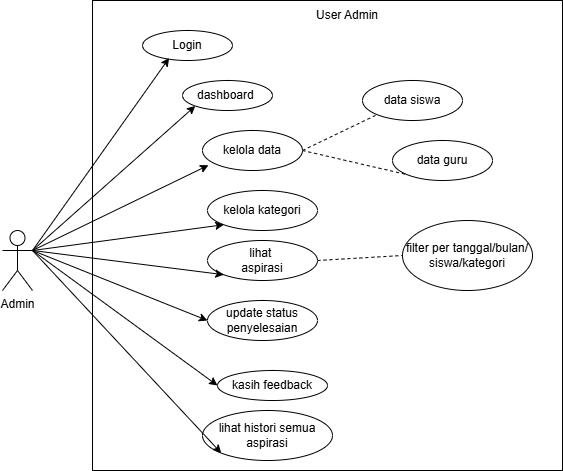

The diagram above was exported from draw.io. Its source (the exported page's mxGraphModel, read from the mxfile embedded in the PNG):
<mxGraphModel dx="860" dy="501" grid="1" gridSize="10" guides="1" tooltips="1" connect="1" arrows="1" fold="1" page="1" pageScale="1" pageWidth="850" pageHeight="1100" math="0" shadow="0">
  <root>
    <mxCell id="0" />
    <mxCell id="1" parent="0" />
    <mxCell id="O0TKokV0BNDcUs9XRD_M-1" parent="1" style="whiteSpace=wrap;html=1;aspect=fixed;" value="&lt;span style=&quot;color: rgba(0, 0, 0, 0); font-family: monospace; font-size: 0px; text-align: start; text-wrap-mode: nowrap;&quot;&gt;%3CmxGraphModel%3E%3Croot%3E%3CmxCell%20id%3D%220%22%2F%3E%3CmxCell%20id%3D%221%22%20parent%3D%220%22%2F%3E%3CmxCell%20id%3D%222%22%20value%3D%22%22%20style%3D%22endArrow%3Dclassic%3Bhtml%3D1%3Brounded%3D0%3BexitX%3D1%3BexitY%3D0.3333333333333333%3BexitDx%3D0%3BexitDy%3D0%3BexitPerimeter%3D0%3B%22%20edge%3D%221%22%20parent%3D%221%22%3E%3CmxGeometry%20width%3D%2250%22%20height%3D%2250%22%20relative%3D%221%22%20as%3D%22geometry%22%3E%3CmxPoint%20x%3D%2260%22%20y%3D%22260%22%20as%3D%22sourcePoint%22%2F%3E%3CmxPoint%20x%3D%22294%22%20y%3D%22108%22%20as%3D%22targetPoint%22%2F%3E%3CArray%20as%3D%22points%22%2F%3E%3C%2FmxGeometry%3E%3C%2FmxCell%3E%3C%2Froot%3E%3C%2FmxGraphModel%3E&lt;/span&gt;&lt;span style=&quot;color: rgba(0, 0, 0, 0); font-family: monospace; font-size: 0px; text-align: start; text-wrap-mode: nowrap;&quot;&gt;%3CmxGraphModel%3E%3Croot%3E%3CmxCell%20id%3D%220%22%2F%3E%3CmxCell%20id%3D%221%22%20parent%3D%220%22%2F%3E%3CmxCell%20id%3D%222%22%20value%3D%22%22%20style%3D%22endArrow%3Dclassic%3Bhtml%3D1%3Brounded%3D0%3BexitX%3D1%3BexitY%3D0.3333333333333333%3BexitDx%3D0%3BexitDy%3D0%3BexitPerimeter%3D0%3B%22%20edge%3D%221%22%20parent%3D%221%22%3E%3CmxGeometry%20width%3D%2250%22%20height%3D%2250%22%20relative%3D%221%22%20as%3D%22geometry%22%3E%3CmxPoint%20x%3D%2260%22%20y%3D%22260%22%20as%3D%22sourcePoint%22%2F%3E%3CmxPoint%20x%3D%22294%22%20y%3D%22108%22%20as%3D%22targetPoint%22%2F%3E%3CArray%20as%3D%22points%22%2F%3E%3C%2FmxGeometry%3E%3C%2FmxCell%3E%3C%2Froot%3E%3C%2FmxGraphModel%3E&lt;/span&gt;" vertex="1">
      <mxGeometry height="470" width="470" x="200" y="60" as="geometry" />
    </mxCell>
    <mxCell id="O0TKokV0BNDcUs9XRD_M-2" parent="1" style="shape=umlActor;verticalLabelPosition=bottom;verticalAlign=top;html=1;outlineConnect=0;" value="Admin" vertex="1">
      <mxGeometry height="60" width="30" x="110" y="290" as="geometry" />
    </mxCell>
    <mxCell id="O0TKokV0BNDcUs9XRD_M-3" parent="1" style="text;html=1;whiteSpace=wrap;strokeColor=none;fillColor=none;align=center;verticalAlign=middle;rounded=0;" value="User Admin" vertex="1">
      <mxGeometry height="30" width="90" x="410" y="60" as="geometry" />
    </mxCell>
    <mxCell id="O0TKokV0BNDcUs9XRD_M-4" parent="1" style="ellipse;whiteSpace=wrap;html=1;" value="Login" vertex="1">
      <mxGeometry height="30" width="90" x="250" y="90" as="geometry" />
    </mxCell>
    <mxCell id="O0TKokV0BNDcUs9XRD_M-5" edge="1" parent="1" source="O0TKokV0BNDcUs9XRD_M-2" style="endArrow=classic;html=1;rounded=0;exitX=1;exitY=0.3333333333333333;exitDx=0;exitDy=0;exitPerimeter=0;entryX=0.296;entryY=0.917;entryDx=0;entryDy=0;entryPerimeter=0;" target="O0TKokV0BNDcUs9XRD_M-4" value="">
      <mxGeometry height="50" relative="1" width="50" as="geometry">
        <Array as="points" />
        <mxPoint x="130" y="362" as="sourcePoint" />
        <mxPoint x="364" y="210" as="targetPoint" />
      </mxGeometry>
    </mxCell>
    <mxCell id="O0TKokV0BNDcUs9XRD_M-25" edge="1" parent="1" source="O0TKokV0BNDcUs9XRD_M-6" style="rounded=0;orthogonalLoop=1;jettySize=auto;html=1;exitX=1;exitY=0.5;exitDx=0;exitDy=0;entryX=0;entryY=1;entryDx=0;entryDy=0;dashed=1;endArrow=none;endFill=0;" target="O0TKokV0BNDcUs9XRD_M-23">
      <mxGeometry relative="1" as="geometry" />
    </mxCell>
    <mxCell id="O0TKokV0BNDcUs9XRD_M-26" edge="1" parent="1" source="O0TKokV0BNDcUs9XRD_M-6" style="rounded=0;orthogonalLoop=1;jettySize=auto;html=1;exitX=1;exitY=0.5;exitDx=0;exitDy=0;entryX=0;entryY=1;entryDx=0;entryDy=0;endArrow=none;endFill=0;dashed=1;" target="O0TKokV0BNDcUs9XRD_M-24">
      <mxGeometry relative="1" as="geometry" />
    </mxCell>
    <mxCell id="O0TKokV0BNDcUs9XRD_M-6" parent="1" style="ellipse;whiteSpace=wrap;html=1;" value="kelola data" vertex="1">
      <mxGeometry height="40" width="100" x="310" y="190" as="geometry" />
    </mxCell>
    <mxCell id="O0TKokV0BNDcUs9XRD_M-7" parent="1" style="ellipse;whiteSpace=wrap;html=1;" value="kelola kategori" vertex="1">
      <mxGeometry height="40" width="110" x="315" y="250" as="geometry" />
    </mxCell>
    <mxCell id="O0TKokV0BNDcUs9XRD_M-8" parent="1" style="ellipse;whiteSpace=wrap;html=1;" value="dashboard&amp;nbsp;" vertex="1">
      <mxGeometry height="30" width="90" x="290" y="140" as="geometry" />
    </mxCell>
    <mxCell id="O0TKokV0BNDcUs9XRD_M-9" parent="1" style="ellipse;whiteSpace=wrap;html=1;" value="update status penyelesaian" vertex="1">
      <mxGeometry height="40" width="110" x="315" y="360" as="geometry" />
    </mxCell>
    <mxCell id="O0TKokV0BNDcUs9XRD_M-10" parent="1" style="ellipse;whiteSpace=wrap;html=1;" value="lihat histori semua aspirasi" vertex="1">
      <mxGeometry height="50" width="130" x="310" y="470" as="geometry" />
    </mxCell>
    <mxCell id="O0TKokV0BNDcUs9XRD_M-11" parent="1" style="ellipse;whiteSpace=wrap;html=1;" value="kasih feedback" vertex="1">
      <mxGeometry height="30" width="110" x="325" y="430" as="geometry" />
    </mxCell>
    <mxCell id="O0TKokV0BNDcUs9XRD_M-30" edge="1" parent="1" source="O0TKokV0BNDcUs9XRD_M-12" style="rounded=0;orthogonalLoop=1;jettySize=auto;html=1;exitX=1;exitY=0.5;exitDx=0;exitDy=0;entryX=0;entryY=0.5;entryDx=0;entryDy=0;dashed=1;endArrow=none;endFill=0;" target="O0TKokV0BNDcUs9XRD_M-29">
      <mxGeometry relative="1" as="geometry" />
    </mxCell>
    <mxCell id="O0TKokV0BNDcUs9XRD_M-12" parent="1" style="ellipse;whiteSpace=wrap;html=1;" value="lihat&amp;nbsp;&lt;div&gt;aspirasi&lt;/div&gt;" vertex="1">
      <mxGeometry height="40" width="110" x="315" y="300" as="geometry" />
    </mxCell>
    <mxCell id="O0TKokV0BNDcUs9XRD_M-13" edge="1" parent="1" style="endArrow=classic;html=1;rounded=0;entryX=0;entryY=1;entryDx=0;entryDy=0;" target="O0TKokV0BNDcUs9XRD_M-8" value="">
      <mxGeometry height="50" relative="1" width="50" as="geometry">
        <Array as="points" />
        <mxPoint x="140" y="310" as="sourcePoint" />
        <mxPoint x="340" y="210" as="targetPoint" />
      </mxGeometry>
    </mxCell>
    <mxCell id="O0TKokV0BNDcUs9XRD_M-14" edge="1" parent="1" style="endArrow=classic;html=1;rounded=0;entryX=0.06;entryY=0.868;entryDx=0;entryDy=0;entryPerimeter=0;" target="O0TKokV0BNDcUs9XRD_M-6" value="">
      <mxGeometry height="50" relative="1" width="50" as="geometry">
        <Array as="points" />
        <mxPoint x="140" y="310" as="sourcePoint" />
        <mxPoint x="360" y="240.5" as="targetPoint" />
      </mxGeometry>
    </mxCell>
    <mxCell id="O0TKokV0BNDcUs9XRD_M-15" edge="1" parent="1" source="O0TKokV0BNDcUs9XRD_M-2" style="endArrow=classic;html=1;rounded=0;entryX=0;entryY=1;entryDx=0;entryDy=0;exitX=1;exitY=0.3333333333333333;exitDx=0;exitDy=0;exitPerimeter=0;" target="O0TKokV0BNDcUs9XRD_M-7" value="">
      <mxGeometry height="50" relative="1" width="50" as="geometry">
        <Array as="points" />
        <mxPoint x="150" y="280" as="sourcePoint" />
        <mxPoint x="340" y="276" as="targetPoint" />
      </mxGeometry>
    </mxCell>
    <mxCell id="O0TKokV0BNDcUs9XRD_M-16" edge="1" parent="1" style="endArrow=classic;html=1;rounded=0;entryX=0;entryY=1;entryDx=0;entryDy=0;" target="O0TKokV0BNDcUs9XRD_M-12" value="">
      <mxGeometry height="50" relative="1" width="50" as="geometry">
        <Array as="points" />
        <mxPoint x="140" y="310" as="sourcePoint" />
        <mxPoint x="340" y="340" as="targetPoint" />
      </mxGeometry>
    </mxCell>
    <mxCell id="O0TKokV0BNDcUs9XRD_M-17" edge="1" parent="1" style="endArrow=classic;html=1;rounded=0;entryX=0;entryY=0.5;entryDx=0;entryDy=0;" target="O0TKokV0BNDcUs9XRD_M-11" value="">
      <mxGeometry height="50" relative="1" width="50" as="geometry">
        <Array as="points" />
        <mxPoint x="140" y="310" as="sourcePoint" />
        <mxPoint x="340" y="434" as="targetPoint" />
      </mxGeometry>
    </mxCell>
    <mxCell id="O0TKokV0BNDcUs9XRD_M-18" edge="1" parent="1" style="endArrow=classic;html=1;rounded=0;entryX=0;entryY=0.5;entryDx=0;entryDy=0;" target="O0TKokV0BNDcUs9XRD_M-9" value="">
      <mxGeometry height="50" relative="1" width="50" as="geometry">
        <Array as="points" />
        <mxPoint x="140" y="310" as="sourcePoint" />
        <mxPoint x="358" y="364" as="targetPoint" />
      </mxGeometry>
    </mxCell>
    <mxCell id="O0TKokV0BNDcUs9XRD_M-19" edge="1" parent="1" style="endArrow=classic;html=1;rounded=0;entryX=0;entryY=1;entryDx=0;entryDy=0;" target="O0TKokV0BNDcUs9XRD_M-10" value="">
      <mxGeometry height="50" relative="1" width="50" as="geometry">
        <Array as="points" />
        <mxPoint x="140" y="310" as="sourcePoint" />
        <mxPoint x="320" y="460" as="targetPoint" />
      </mxGeometry>
    </mxCell>
    <mxCell id="O0TKokV0BNDcUs9XRD_M-23" parent="1" style="ellipse;whiteSpace=wrap;html=1;" value="data siswa" vertex="1">
      <mxGeometry height="40" width="100" x="470" y="140" as="geometry" />
    </mxCell>
    <mxCell id="O0TKokV0BNDcUs9XRD_M-24" parent="1" style="ellipse;whiteSpace=wrap;html=1;" value="data guru" vertex="1">
      <mxGeometry height="40" width="100" x="500" y="200" as="geometry" />
    </mxCell>
    <mxCell id="O0TKokV0BNDcUs9XRD_M-29" parent="1" style="ellipse;whiteSpace=wrap;html=1;" value="filter per tanggal/bulan/&lt;div&gt;siswa/kategori&lt;/div&gt;" vertex="1">
      <mxGeometry height="70" width="130" x="510" y="280" as="geometry" />
    </mxCell>
  </root>
</mxGraphModel>